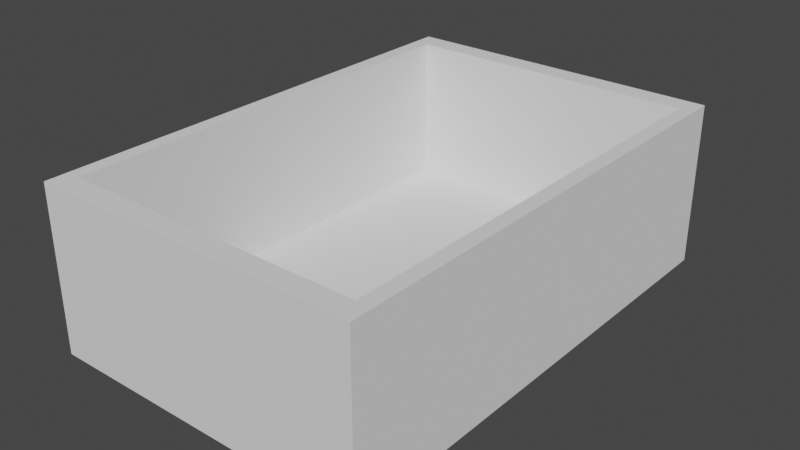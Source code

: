 # Source: box.blend  (saved by Blender 3.2.14; exported with 4.5.12 LTS)
import bpy
from mathutils import Matrix  # noqa: F401  (used for matrix-valued properties, if any)

bpy.ops.wm.read_factory_settings(use_empty=True)
scene = bpy.context.scene
scene.name = 'Scene'

# ---- collections
col_collection = bpy.data.collections.new('Collection'); scene.collection.children.link(col_collection)

# ---- world
world_world = bpy.data.worlds.new('World'); scene.world = world_world
world_world.use_nodes = True; world_world.node_tree.nodes.clear()
_N = world_world.node_tree.nodes; _L = world_world.node_tree.links
n0 = _N.new('ShaderNodeOutputWorld'); n0.name = 'World Output'; n0.location = (300, 300)
n1 = _N.new('ShaderNodeBackground'); n1.name = 'Background'; n1.location = (10, 300)
n1.inputs[0].default_value = (0.05088, 0.05088, 0.05088, 1.0)
_L.new(n1.outputs[0], n0.inputs[0])
n0.is_active_output = True
world_world.color = (0.05088, 0.05088, 0.05088)
world_world.use_sun_shadow = False
world_world.sun_shadow_jitter_overblur = 0.0

# ---- meshes
me_x = bpy.data.meshes.new('立方体')
me_x.from_pydata([(-1.0, -1.0, -1.0), (-1.0, -1.0, 1.0), (-1.0, 1.0, -1.0), (-1.0, 1.0, 1.0), (1.0, -1.0, -1.0), (1.0, -1.0, 1.0), (1.0, 1.0, -1.0), (1.0, 1.0, 1.0), (-0.91, -0.91, 1.0), (-0.91, 0.91, 1.0), (0.91, -0.91, 1.0), (0.91, 0.91, 1.0), (-1.0, -1.0, 1.0), (-1.0, 1.0, 1.0), (1.0, 1.0, 1.0), (1.0, -1.0, 1.0), (-0.91, -0.91, -0.8), (-0.91, 0.91, -0.8), (0.91, -0.91, -0.8), (0.91, 0.91, -0.8)], [], [(0, 1, 3, 2), (2, 3, 7, 6), (6, 7, 5, 4), (4, 5, 1, 0), (2, 6, 4, 0), (5, 7, 14, 15), (10, 11, 19, 18), (3, 1, 12, 13), (1, 5, 15, 12), (7, 3, 13, 14), (8, 9, 13, 12), (9, 11, 14, 13), (11, 10, 15, 14), (10, 8, 12, 15), (19, 17, 16, 18), (9, 8, 16, 17), (8, 10, 18, 16), (11, 9, 17, 19)])
_uv = me_x.uv_layers.new(name='UV 贴图')
_uv.uv.foreach_set('vector', [0.375, 0.0, 0.625, 0.0, 0.625, 0.25, 0.375, 0.25, 0.375, 0.25, 0.625, 0.25, 0.625, 0.5, 0.375, 0.5, 0.375, 0.5, 0.625, 0.5, 0.625, 0.75, 0.375, 0.75, 0.375, 0.75, 0.625, 0.75, 0.625, 1.0, 0.375, 1.0, 0.125, 0.5, 0.375, 0.5, 0.375, 0.75, 0.125, 0.75, 0.625, 0.75, 0.625, 0.5, 0.625, 0.5, 0.625, 0.75, 0.6363, 0.7387, 0.6362, 0.5112, 0.6362, 0.5112, 0.6363, 0.7387, 0.625, 0.25, 0.625, 0.0, 0.625, 0.0, 0.625, 0.25, 0.625, 1.0, 0.625, 0.75, 0.625, 0.75, 0.625, 1.0, 0.625, 0.5, 0.625, 0.25, 0.625, 0.25, 0.625, 0.5, 0.8637, 0.7387, 0.8637, 0.5112, 0.875, 0.5, 0.875, 0.75, 0.8637, 0.5112, 0.6362, 0.5112, 0.625, 0.5, 0.875, 0.5, 0.6362, 0.5112, 0.6363, 0.7387, 0.625, 0.75, 0.625, 0.5, 0.6363, 0.7387, 0.8637, 0.7387, 0.875, 0.75, 0.625, 0.75, 0.6362, 0.5112, 0.8637, 0.5112, 0.8637, 0.7387, 0.6363, 0.7387, 0.8637, 0.5112, 0.8637, 0.7387, 0.8637, 0.7387, 0.8637, 0.5112, 0.8637, 0.7387, 0.6363, 0.7387, 0.6363, 0.7387, 0.8637, 0.7387, 0.6362, 0.5112, 0.8637, 0.5112, 0.8637, 0.5112, 0.6362, 0.5112])
me_x.use_remesh_fix_poles = True
me_x.use_remesh_preserve_attributes = False
me_x.update()

# ---- objects
ob_x = bpy.data.objects.new('立方体', me_x)

# ---- transforms, parenting, visibility, modifiers, constraints
ob_x.location = (0.0, 0.0, 0.0)
ob_x.scale = (1.0, 1.5, 0.5)

# ---- collection membership
col_collection.objects.link(ob_x)

# ---- scene / render settings (as saved in the file)
scene.frame_start = 1; scene.frame_end = 250; scene.frame_set(1)
scene.render.engine = 'BLENDER_EEVEE_NEXT'
scene.cycles.sampling_pattern = 'TABULATED_SOBOL'
scene.cycles.use_light_tree = False
scene.view_settings.view_transform = 'Filmic'
bpy.context.view_layer.update()

# ---- added for rendering (the .blend has no active camera and no usable light): camera, sun
cam_auto = bpy.data.cameras.new('AutoCamera')
cam_auto.lens = 50.0
cam_auto.sensor_width = 36.0
cam_auto.clip_end = 1000.0
ob_auto_camera = bpy.data.objects.new('AutoCamera', cam_auto)
scene.collection.objects.link(ob_auto_camera)
ob_auto_camera.location = (3.46187, -4.15425, 2.7695)
ob_auto_camera.rotation_euler = (1.09748, -7.21219e-08, 0.694738)
scene.camera = ob_auto_camera
light_auto_sun = bpy.data.lights.new('AutoSun', 'SUN')
light_auto_sun.energy = 3.0
light_auto_sun.angle = 0.0523599
ob_auto_sun = bpy.data.objects.new('AutoSun', light_auto_sun)
scene.collection.objects.link(ob_auto_sun)
ob_auto_sun.rotation_euler = (0.872665, 0.174533, 0.523599)
bpy.context.view_layer.update()
